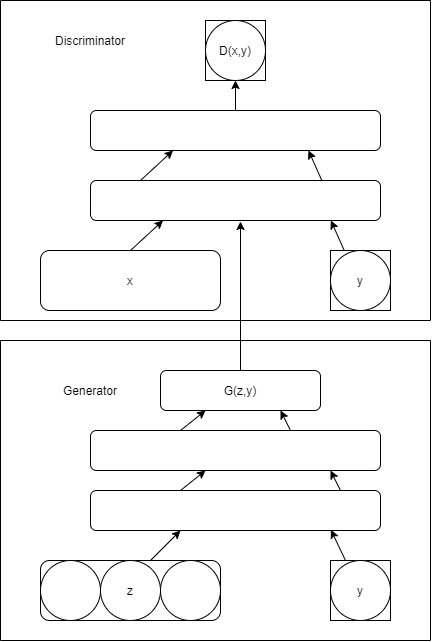

The diagram above was exported from draw.io. Its source (the exported page's mxGraphModel, read from the mxfile embedded in the PNG):
<mxGraphModel dx="1038" dy="548" grid="1" gridSize="10" guides="1" tooltips="1" connect="1" arrows="1" fold="1" page="1" pageScale="1" pageWidth="850" pageHeight="1100" math="0" shadow="0">
  <root>
    <mxCell id="0" />
    <mxCell id="1" parent="0" />
    <mxCell id="Op5v-gZPJSNqDajyXAL1-1" value="" style="rounded=1;whiteSpace=wrap;html=1;" vertex="1" parent="1">
      <mxGeometry x="150" y="660" width="180" height="60" as="geometry" />
    </mxCell>
    <mxCell id="Op5v-gZPJSNqDajyXAL1-2" value="" style="ellipse;whiteSpace=wrap;html=1;aspect=fixed;" vertex="1" parent="1">
      <mxGeometry x="150" y="660" width="60" height="60" as="geometry" />
    </mxCell>
    <mxCell id="Op5v-gZPJSNqDajyXAL1-3" value="" style="ellipse;whiteSpace=wrap;html=1;aspect=fixed;" vertex="1" parent="1">
      <mxGeometry x="210" y="660" width="60" height="60" as="geometry" />
    </mxCell>
    <mxCell id="Op5v-gZPJSNqDajyXAL1-4" value="" style="ellipse;whiteSpace=wrap;html=1;aspect=fixed;" vertex="1" parent="1">
      <mxGeometry x="270" y="660" width="60" height="60" as="geometry" />
    </mxCell>
    <mxCell id="Op5v-gZPJSNqDajyXAL1-6" value="" style="whiteSpace=wrap;html=1;aspect=fixed;" vertex="1" parent="1">
      <mxGeometry x="440" y="660" width="60" height="60" as="geometry" />
    </mxCell>
    <mxCell id="Op5v-gZPJSNqDajyXAL1-7" value="" style="rounded=1;whiteSpace=wrap;html=1;" vertex="1" parent="1">
      <mxGeometry x="200" y="590" width="290" height="40" as="geometry" />
    </mxCell>
    <mxCell id="Op5v-gZPJSNqDajyXAL1-8" value="" style="rounded=1;whiteSpace=wrap;html=1;" vertex="1" parent="1">
      <mxGeometry x="200" y="530" width="290" height="40" as="geometry" />
    </mxCell>
    <mxCell id="Op5v-gZPJSNqDajyXAL1-9" value="" style="rounded=1;whiteSpace=wrap;html=1;" vertex="1" parent="1">
      <mxGeometry x="270" y="470" width="160" height="40" as="geometry" />
    </mxCell>
    <mxCell id="Op5v-gZPJSNqDajyXAL1-10" value="" style="rounded=1;whiteSpace=wrap;html=1;" vertex="1" parent="1">
      <mxGeometry x="150" y="350" width="180" height="60" as="geometry" />
    </mxCell>
    <mxCell id="Op5v-gZPJSNqDajyXAL1-11" value="" style="whiteSpace=wrap;html=1;aspect=fixed;" vertex="1" parent="1">
      <mxGeometry x="440" y="350" width="60" height="60" as="geometry" />
    </mxCell>
    <mxCell id="Op5v-gZPJSNqDajyXAL1-12" value="" style="ellipse;whiteSpace=wrap;html=1;aspect=fixed;" vertex="1" parent="1">
      <mxGeometry x="440" y="660" width="60" height="60" as="geometry" />
    </mxCell>
    <mxCell id="Op5v-gZPJSNqDajyXAL1-13" value="" style="ellipse;whiteSpace=wrap;html=1;aspect=fixed;" vertex="1" parent="1">
      <mxGeometry x="440" y="350" width="60" height="60" as="geometry" />
    </mxCell>
    <mxCell id="Op5v-gZPJSNqDajyXAL1-14" value="" style="rounded=1;whiteSpace=wrap;html=1;" vertex="1" parent="1">
      <mxGeometry x="200" y="280" width="290" height="40" as="geometry" />
    </mxCell>
    <mxCell id="Op5v-gZPJSNqDajyXAL1-15" value="" style="rounded=1;whiteSpace=wrap;html=1;" vertex="1" parent="1">
      <mxGeometry x="200" y="210" width="290" height="40" as="geometry" />
    </mxCell>
    <mxCell id="Op5v-gZPJSNqDajyXAL1-17" value="" style="whiteSpace=wrap;html=1;aspect=fixed;" vertex="1" parent="1">
      <mxGeometry x="315" y="120" width="60" height="60" as="geometry" />
    </mxCell>
    <mxCell id="Op5v-gZPJSNqDajyXAL1-18" value="" style="ellipse;whiteSpace=wrap;html=1;aspect=fixed;" vertex="1" parent="1">
      <mxGeometry x="315" y="120" width="60" height="60" as="geometry" />
    </mxCell>
    <mxCell id="Op5v-gZPJSNqDajyXAL1-19" value="" style="endArrow=classic;html=1;" edge="1" parent="1">
      <mxGeometry width="50" height="50" relative="1" as="geometry">
        <mxPoint x="260" y="660" as="sourcePoint" />
        <mxPoint x="290" y="630" as="targetPoint" />
      </mxGeometry>
    </mxCell>
    <mxCell id="Op5v-gZPJSNqDajyXAL1-20" value="" style="endArrow=classic;html=1;entryX=0.829;entryY=0.985;entryDx=0;entryDy=0;entryPerimeter=0;" edge="1" parent="1" target="Op5v-gZPJSNqDajyXAL1-7">
      <mxGeometry width="50" height="50" relative="1" as="geometry">
        <mxPoint x="455" y="660" as="sourcePoint" />
        <mxPoint x="485" y="630" as="targetPoint" />
      </mxGeometry>
    </mxCell>
    <mxCell id="Op5v-gZPJSNqDajyXAL1-21" value="" style="endArrow=classic;html=1;entryX=0.829;entryY=0.985;entryDx=0;entryDy=0;entryPerimeter=0;" edge="1" parent="1">
      <mxGeometry width="50" height="50" relative="1" as="geometry">
        <mxPoint x="450" y="590" as="sourcePoint" />
        <mxPoint x="440.00000000000006" y="570.0000000000001" as="targetPoint" />
      </mxGeometry>
    </mxCell>
    <mxCell id="Op5v-gZPJSNqDajyXAL1-22" value="" style="endArrow=classic;html=1;" edge="1" parent="1">
      <mxGeometry width="50" height="50" relative="1" as="geometry">
        <mxPoint x="290" y="590" as="sourcePoint" />
        <mxPoint x="315" y="570" as="targetPoint" />
      </mxGeometry>
    </mxCell>
    <mxCell id="Op5v-gZPJSNqDajyXAL1-24" value="" style="endArrow=classic;html=1;" edge="1" parent="1">
      <mxGeometry width="50" height="50" relative="1" as="geometry">
        <mxPoint x="290" y="530" as="sourcePoint" />
        <mxPoint x="315" y="510" as="targetPoint" />
      </mxGeometry>
    </mxCell>
    <mxCell id="Op5v-gZPJSNqDajyXAL1-25" value="" style="endArrow=classic;html=1;entryX=0.829;entryY=0.985;entryDx=0;entryDy=0;entryPerimeter=0;" edge="1" parent="1">
      <mxGeometry width="50" height="50" relative="1" as="geometry">
        <mxPoint x="400" y="530" as="sourcePoint" />
        <mxPoint x="390" y="510" as="targetPoint" />
      </mxGeometry>
    </mxCell>
    <mxCell id="Op5v-gZPJSNqDajyXAL1-26" value="" style="endArrow=classic;html=1;" edge="1" parent="1">
      <mxGeometry width="50" height="50" relative="1" as="geometry">
        <mxPoint x="350" y="470" as="sourcePoint" />
        <mxPoint x="350" y="321" as="targetPoint" />
      </mxGeometry>
    </mxCell>
    <mxCell id="Op5v-gZPJSNqDajyXAL1-27" value="" style="endArrow=classic;html=1;entryX=0.25;entryY=1;entryDx=0;entryDy=0;" edge="1" parent="1" target="Op5v-gZPJSNqDajyXAL1-14">
      <mxGeometry width="50" height="50" relative="1" as="geometry">
        <mxPoint x="240" y="350" as="sourcePoint" />
        <mxPoint x="265" y="330" as="targetPoint" />
      </mxGeometry>
    </mxCell>
    <mxCell id="Op5v-gZPJSNqDajyXAL1-28" value="" style="endArrow=classic;html=1;entryX=0.829;entryY=1;entryDx=0;entryDy=0;entryPerimeter=0;" edge="1" parent="1" target="Op5v-gZPJSNqDajyXAL1-14">
      <mxGeometry width="50" height="50" relative="1" as="geometry">
        <mxPoint x="453.75" y="350" as="sourcePoint" />
        <mxPoint x="486.25" y="320" as="targetPoint" />
      </mxGeometry>
    </mxCell>
    <mxCell id="Op5v-gZPJSNqDajyXAL1-29" value="" style="endArrow=classic;html=1;entryX=0.25;entryY=1;entryDx=0;entryDy=0;" edge="1" parent="1">
      <mxGeometry width="50" height="50" relative="1" as="geometry">
        <mxPoint x="250" y="280" as="sourcePoint" />
        <mxPoint x="282.5" y="250" as="targetPoint" />
      </mxGeometry>
    </mxCell>
    <mxCell id="Op5v-gZPJSNqDajyXAL1-30" value="" style="endArrow=classic;html=1;entryX=0.829;entryY=1;entryDx=0;entryDy=0;entryPerimeter=0;" edge="1" parent="1">
      <mxGeometry width="50" height="50" relative="1" as="geometry">
        <mxPoint x="431.34000000000003" y="280" as="sourcePoint" />
        <mxPoint x="418.0000000000001" y="250" as="targetPoint" />
      </mxGeometry>
    </mxCell>
    <mxCell id="Op5v-gZPJSNqDajyXAL1-31" value="" style="endArrow=classic;html=1;entryX=0.5;entryY=1;entryDx=0;entryDy=0;exitX=0.5;exitY=0;exitDx=0;exitDy=0;" edge="1" parent="1" source="Op5v-gZPJSNqDajyXAL1-15" target="Op5v-gZPJSNqDajyXAL1-18">
      <mxGeometry width="50" height="50" relative="1" as="geometry">
        <mxPoint x="340" y="210" as="sourcePoint" />
        <mxPoint x="390" y="160" as="targetPoint" />
      </mxGeometry>
    </mxCell>
    <mxCell id="Op5v-gZPJSNqDajyXAL1-32" value="G(z,y)" style="text;html=1;strokeColor=none;fillColor=none;align=center;verticalAlign=middle;whiteSpace=wrap;rounded=0;" vertex="1" parent="1">
      <mxGeometry x="315" y="480" width="70" height="20" as="geometry" />
    </mxCell>
    <mxCell id="Op5v-gZPJSNqDajyXAL1-33" value="z" style="text;html=1;strokeColor=none;fillColor=none;align=center;verticalAlign=middle;whiteSpace=wrap;rounded=0;" vertex="1" parent="1">
      <mxGeometry x="205" y="680" width="70" height="20" as="geometry" />
    </mxCell>
    <mxCell id="Op5v-gZPJSNqDajyXAL1-34" value="y" style="text;html=1;strokeColor=none;fillColor=none;align=center;verticalAlign=middle;whiteSpace=wrap;rounded=0;" vertex="1" parent="1">
      <mxGeometry x="435" y="680" width="70" height="20" as="geometry" />
    </mxCell>
    <mxCell id="Op5v-gZPJSNqDajyXAL1-35" value="x" style="text;html=1;strokeColor=none;fillColor=none;align=center;verticalAlign=middle;whiteSpace=wrap;rounded=0;" vertex="1" parent="1">
      <mxGeometry x="220" y="370" width="40" height="20" as="geometry" />
    </mxCell>
    <mxCell id="Op5v-gZPJSNqDajyXAL1-36" value="y" style="text;html=1;strokeColor=none;fillColor=none;align=center;verticalAlign=middle;whiteSpace=wrap;rounded=0;" vertex="1" parent="1">
      <mxGeometry x="450" y="370" width="40" height="20" as="geometry" />
    </mxCell>
    <mxCell id="Op5v-gZPJSNqDajyXAL1-37" value="D(x,y)" style="text;html=1;strokeColor=none;fillColor=none;align=center;verticalAlign=middle;whiteSpace=wrap;rounded=0;" vertex="1" parent="1">
      <mxGeometry x="325" y="140" width="40" height="20" as="geometry" />
    </mxCell>
    <mxCell id="Op5v-gZPJSNqDajyXAL1-39" value="Generator" style="text;html=1;strokeColor=none;fillColor=none;align=center;verticalAlign=middle;whiteSpace=wrap;rounded=0;" vertex="1" parent="1">
      <mxGeometry x="160" y="480" width="80" height="20" as="geometry" />
    </mxCell>
    <mxCell id="Op5v-gZPJSNqDajyXAL1-40" value="Discriminator" style="text;html=1;strokeColor=none;fillColor=none;align=center;verticalAlign=middle;whiteSpace=wrap;rounded=0;" vertex="1" parent="1">
      <mxGeometry x="160" y="130" width="80" height="20" as="geometry" />
    </mxCell>
    <mxCell id="Op5v-gZPJSNqDajyXAL1-41" value="" style="endArrow=none;html=1;" edge="1" parent="1">
      <mxGeometry width="50" height="50" relative="1" as="geometry">
        <mxPoint x="110" y="740" as="sourcePoint" />
        <mxPoint x="110" y="440" as="targetPoint" />
      </mxGeometry>
    </mxCell>
    <mxCell id="Op5v-gZPJSNqDajyXAL1-42" value="" style="endArrow=none;html=1;" edge="1" parent="1">
      <mxGeometry width="50" height="50" relative="1" as="geometry">
        <mxPoint x="540" y="440" as="sourcePoint" />
        <mxPoint x="110" y="440" as="targetPoint" />
      </mxGeometry>
    </mxCell>
    <mxCell id="Op5v-gZPJSNqDajyXAL1-44" value="" style="endArrow=none;html=1;" edge="1" parent="1">
      <mxGeometry width="50" height="50" relative="1" as="geometry">
        <mxPoint x="540" y="740" as="sourcePoint" />
        <mxPoint x="540" y="440" as="targetPoint" />
      </mxGeometry>
    </mxCell>
    <mxCell id="Op5v-gZPJSNqDajyXAL1-45" value="" style="endArrow=none;html=1;" edge="1" parent="1">
      <mxGeometry width="50" height="50" relative="1" as="geometry">
        <mxPoint x="540" y="740" as="sourcePoint" />
        <mxPoint x="110" y="740" as="targetPoint" />
      </mxGeometry>
    </mxCell>
    <mxCell id="Op5v-gZPJSNqDajyXAL1-46" value="" style="endArrow=none;html=1;" edge="1" parent="1">
      <mxGeometry width="50" height="50" relative="1" as="geometry">
        <mxPoint x="110" y="420" as="sourcePoint" />
        <mxPoint x="110" y="100" as="targetPoint" />
      </mxGeometry>
    </mxCell>
    <mxCell id="Op5v-gZPJSNqDajyXAL1-47" value="" style="endArrow=none;html=1;" edge="1" parent="1">
      <mxGeometry width="50" height="50" relative="1" as="geometry">
        <mxPoint x="540" y="100" as="sourcePoint" />
        <mxPoint x="110" y="100" as="targetPoint" />
      </mxGeometry>
    </mxCell>
    <mxCell id="Op5v-gZPJSNqDajyXAL1-48" value="" style="endArrow=none;html=1;" edge="1" parent="1">
      <mxGeometry width="50" height="50" relative="1" as="geometry">
        <mxPoint x="540" y="420" as="sourcePoint" />
        <mxPoint x="540" y="100" as="targetPoint" />
      </mxGeometry>
    </mxCell>
    <mxCell id="Op5v-gZPJSNqDajyXAL1-49" value="" style="endArrow=none;html=1;" edge="1" parent="1">
      <mxGeometry width="50" height="50" relative="1" as="geometry">
        <mxPoint x="540" y="420" as="sourcePoint" />
        <mxPoint x="110" y="420" as="targetPoint" />
      </mxGeometry>
    </mxCell>
  </root>
</mxGraphModel>